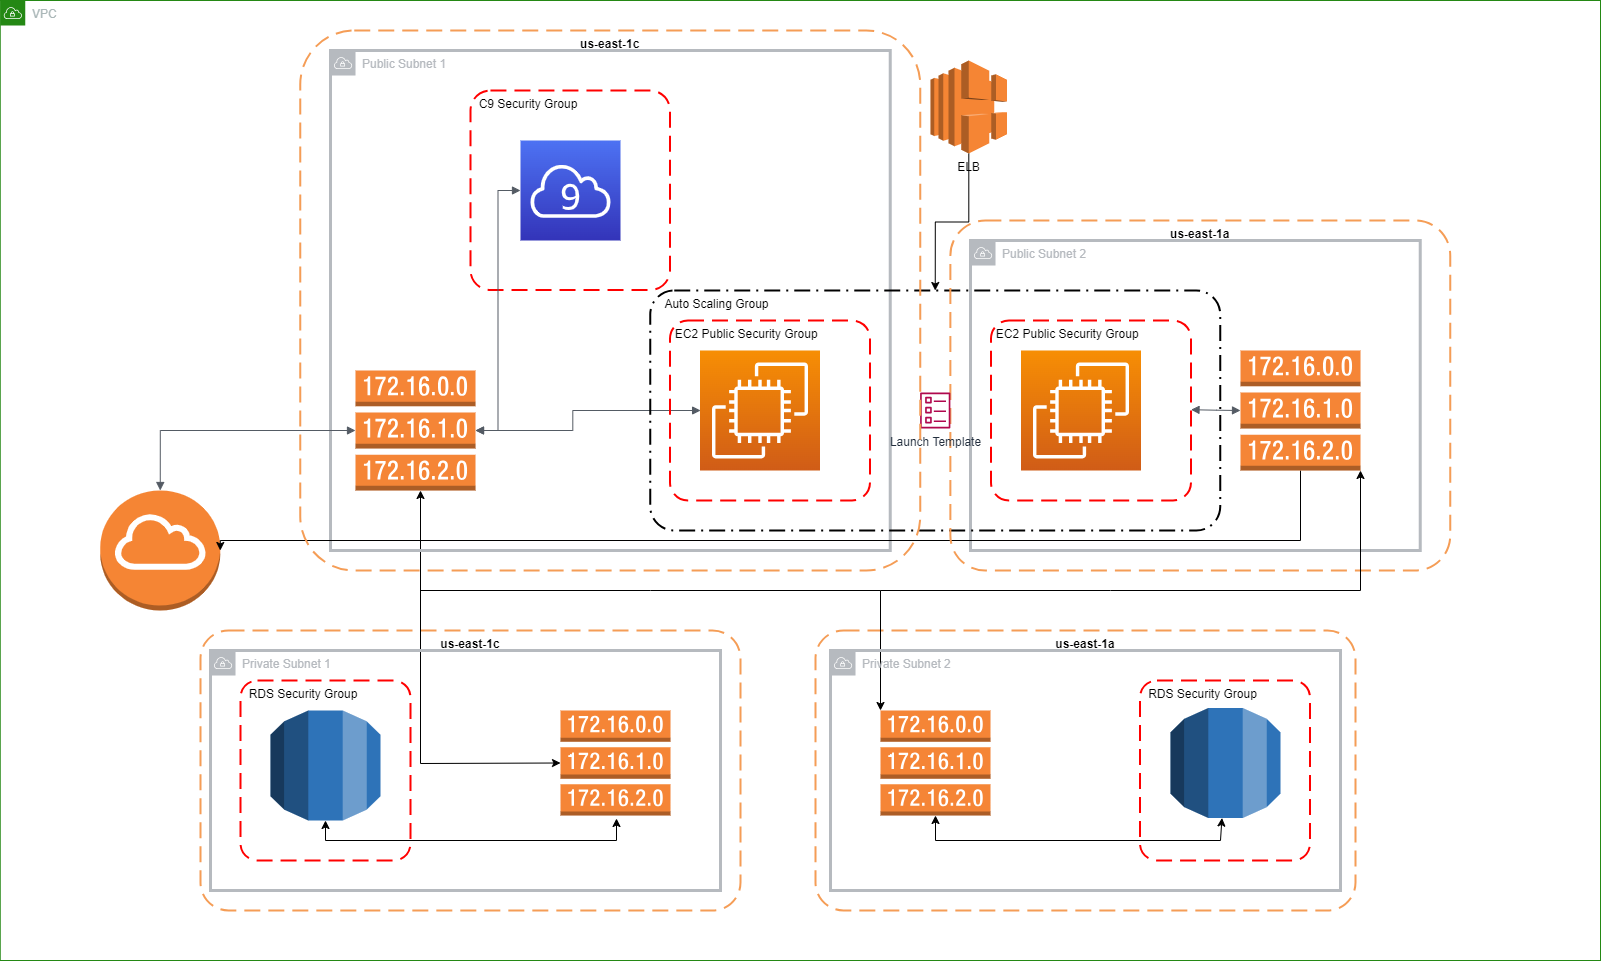

The diagram above was exported from draw.io. Its source (the exported page's mxGraphModel, read from the mxfile embedded in the PNG):
<mxGraphModel dx="2600" dy="2015" grid="1" gridSize="10" guides="1" tooltips="1" connect="1" arrows="1" fold="1" page="1" pageScale="1" pageWidth="850" pageHeight="1100" math="0" shadow="0">
  <root>
    <mxCell id="0" />
    <mxCell id="1" parent="0" />
    <mxCell id="yMK9fisSEjNSOoLFUpTA-5" value="us-east-1a" style="rounded=1;arcSize=10;dashed=1;strokeColor=#F59D56;fillColor=none;gradientColor=none;dashPattern=8 4;strokeWidth=2;fontStyle=1;verticalAlign=top;" parent="1" vertex="1">
      <mxGeometry x="295" y="440" width="540" height="280" as="geometry" />
    </mxCell>
    <mxCell id="yMK9fisSEjNSOoLFUpTA-4" value="us-east-1c" style="rounded=1;arcSize=10;dashed=1;strokeColor=#F59D56;fillColor=none;gradientColor=none;dashPattern=8 4;strokeWidth=2;fontStyle=1;verticalAlign=top;" parent="1" vertex="1">
      <mxGeometry x="-320" y="440" width="540" height="280" as="geometry" />
    </mxCell>
    <mxCell id="yMK9fisSEjNSOoLFUpTA-7" value="" style="endArrow=classic;startArrow=classic;html=1;rounded=0;exitX=0.5;exitY=1;exitDx=0;exitDy=0;exitPerimeter=0;" parent="1" source="jBY9xMUPWtOZYH6Eg2bi-18" edge="1">
      <mxGeometry width="50" height="50" relative="1" as="geometry">
        <mxPoint x="-190" y="625" as="sourcePoint" />
        <mxPoint x="96" y="628" as="targetPoint" />
        <Array as="points">
          <mxPoint x="-195" y="650" />
          <mxPoint x="96" y="650" />
        </Array>
      </mxGeometry>
    </mxCell>
    <mxCell id="yMK9fisSEjNSOoLFUpTA-8" value="" style="endArrow=classic;startArrow=classic;html=1;rounded=0;exitX=0;exitY=0.5;exitDx=0;exitDy=0;exitPerimeter=0;" parent="1" edge="1" source="jBY9xMUPWtOZYH6Eg2bi-19">
      <mxGeometry width="50" height="50" relative="1" as="geometry">
        <mxPoint x="90" y="520" as="sourcePoint" />
        <mxPoint x="-100" y="300" as="targetPoint" />
        <Array as="points">
          <mxPoint x="-100" y="573" />
        </Array>
      </mxGeometry>
    </mxCell>
    <mxCell id="yMK9fisSEjNSOoLFUpTA-9" value="" style="endArrow=none;startArrow=classic;html=1;rounded=0;startFill=1;endFill=0;" parent="1" edge="1">
      <mxGeometry width="50" height="50" relative="1" as="geometry">
        <mxPoint x="360" y="520" as="sourcePoint" />
        <mxPoint x="-100" y="400" as="targetPoint" />
        <Array as="points">
          <mxPoint x="360" y="400" />
          <mxPoint x="130" y="400" />
        </Array>
      </mxGeometry>
    </mxCell>
    <mxCell id="yMK9fisSEjNSOoLFUpTA-20" value="  RDS Security Group" style="rounded=1;arcSize=10;dashed=1;strokeColor=#ff0000;fillColor=none;gradientColor=none;dashPattern=8 4;strokeWidth=2;verticalAlign=top;align=left;" parent="1" vertex="1">
      <mxGeometry x="-280" y="490" width="170" height="180" as="geometry" />
    </mxCell>
    <mxCell id="yMK9fisSEjNSOoLFUpTA-23" value="VPC" style="points=[[0,0],[0.25,0],[0.5,0],[0.75,0],[1,0],[1,0.25],[1,0.5],[1,0.75],[1,1],[0.75,1],[0.5,1],[0.25,1],[0,1],[0,0.75],[0,0.5],[0,0.25]];outlineConnect=0;gradientColor=none;html=1;whiteSpace=wrap;fontSize=12;fontStyle=0;container=1;pointerEvents=0;collapsible=0;recursiveResize=0;shape=mxgraph.aws4.group;grIcon=mxgraph.aws4.group_vpc;strokeColor=#248814;fillColor=none;verticalAlign=top;align=left;spacingLeft=30;fontColor=#AAB7B8;dashed=0;" parent="1" vertex="1">
      <mxGeometry x="-520.25" y="-190" width="1600.25" height="960" as="geometry" />
    </mxCell>
    <mxCell id="jBY9xMUPWtOZYH6Eg2bi-7" value="" style="outlineConnect=0;dashed=0;verticalLabelPosition=bottom;verticalAlign=top;align=center;html=1;shape=mxgraph.aws3.internet_gateway;fillColor=#F58534;gradientColor=none;" parent="yMK9fisSEjNSOoLFUpTA-23" vertex="1">
      <mxGeometry x="100" y="490" width="120" height="120" as="geometry" />
    </mxCell>
    <mxCell id="0WlW2SG29Suli8yCk5mJ-22" style="edgeStyle=orthogonalEdgeStyle;rounded=0;orthogonalLoop=1;jettySize=auto;html=1;entryX=0.5;entryY=0;entryDx=0;entryDy=0;" edge="1" parent="yMK9fisSEjNSOoLFUpTA-23" source="0WlW2SG29Suli8yCk5mJ-1" target="0WlW2SG29Suli8yCk5mJ-3">
      <mxGeometry relative="1" as="geometry" />
    </mxCell>
    <mxCell id="0WlW2SG29Suli8yCk5mJ-1" value="ELB" style="outlineConnect=0;dashed=0;verticalLabelPosition=bottom;verticalAlign=top;align=center;html=1;shape=mxgraph.aws3.elastic_load_balancing;fillColor=#F58534;gradientColor=none;" vertex="1" parent="yMK9fisSEjNSOoLFUpTA-23">
      <mxGeometry x="930.25" y="60" width="76.5" height="93" as="geometry" />
    </mxCell>
    <mxCell id="jBY9xMUPWtOZYH6Eg2bi-1" value="" style="sketch=0;points=[[0,0,0],[0.25,0,0],[0.5,0,0],[0.75,0,0],[1,0,0],[0,1,0],[0.25,1,0],[0.5,1,0],[0.75,1,0],[1,1,0],[0,0.25,0],[0,0.5,0],[0,0.75,0],[1,0.25,0],[1,0.5,0],[1,0.75,0]];outlineConnect=0;fontColor=#232F3E;gradientColor=#F78E04;gradientDirection=north;fillColor=#D05C17;strokeColor=#ffffff;dashed=0;verticalLabelPosition=bottom;verticalAlign=top;align=center;html=1;fontSize=12;fontStyle=0;aspect=fixed;shape=mxgraph.aws4.resourceIcon;resIcon=mxgraph.aws4.ec2;" parent="yMK9fisSEjNSOoLFUpTA-23" vertex="1">
      <mxGeometry x="699.75" y="350" width="120" height="120" as="geometry" />
    </mxCell>
    <mxCell id="yMK9fisSEjNSOoLFUpTA-11" value="  C9 Security Group" style="rounded=1;arcSize=10;dashed=1;strokeColor=#ff0000;fillColor=none;gradientColor=none;dashPattern=8 4;strokeWidth=2;verticalAlign=top;align=left;" parent="yMK9fisSEjNSOoLFUpTA-23" vertex="1">
      <mxGeometry x="470.25" y="90" width="199.5" height="199.5" as="geometry" />
    </mxCell>
    <mxCell id="jBY9xMUPWtOZYH6Eg2bi-11" value="" style="edgeStyle=orthogonalEdgeStyle;html=1;endArrow=block;elbow=vertical;startArrow=block;startFill=1;endFill=1;strokeColor=#545B64;rounded=0;exitX=1;exitY=0.5;exitDx=0;exitDy=0;exitPerimeter=0;entryX=0.153;entryY=0.5;entryDx=0;entryDy=0;entryPerimeter=0;" parent="yMK9fisSEjNSOoLFUpTA-23" source="jBY9xMUPWtOZYH6Eg2bi-6" edge="1" target="jBY9xMUPWtOZYH6Eg2bi-16">
      <mxGeometry width="100" relative="1" as="geometry">
        <mxPoint x="510.25" y="420" as="sourcePoint" />
        <mxPoint x="630.25" y="420" as="targetPoint" />
        <Array as="points" />
      </mxGeometry>
    </mxCell>
    <mxCell id="jBY9xMUPWtOZYH6Eg2bi-13" value="Public Subnet 1" style="sketch=0;outlineConnect=0;gradientColor=none;html=1;whiteSpace=wrap;fontSize=12;fontStyle=0;shape=mxgraph.aws4.group;grIcon=mxgraph.aws4.group_vpc;strokeColor=#B6BABF;fillColor=none;verticalAlign=top;align=left;spacingLeft=30;fontColor=#B6BABF;dashed=0;strokeWidth=3;" parent="yMK9fisSEjNSOoLFUpTA-23" vertex="1">
      <mxGeometry x="330.25" y="50" width="559.75" height="500" as="geometry" />
    </mxCell>
    <mxCell id="jBY9xMUPWtOZYH6Eg2bi-16" value=" EC2 Public Security Group" style="rounded=1;arcSize=10;dashed=1;strokeColor=#ff0000;fillColor=none;gradientColor=none;dashPattern=8 4;strokeWidth=2;align=left;verticalAlign=top;" parent="yMK9fisSEjNSOoLFUpTA-23" vertex="1">
      <mxGeometry x="669.75" y="320" width="200" height="180" as="geometry" />
    </mxCell>
    <mxCell id="jBY9xMUPWtOZYH6Eg2bi-6" value="" style="outlineConnect=0;dashed=0;verticalLabelPosition=bottom;verticalAlign=top;align=center;html=1;shape=mxgraph.aws3.route_table;fillColor=#F58536;gradientColor=none;" parent="yMK9fisSEjNSOoLFUpTA-23" vertex="1">
      <mxGeometry x="355.25" y="370" width="120" height="120" as="geometry" />
    </mxCell>
    <mxCell id="jBY9xMUPWtOZYH6Eg2bi-38" value="" style="sketch=0;points=[[0,0,0],[0.25,0,0],[0.5,0,0],[0.75,0,0],[1,0,0],[0,1,0],[0.25,1,0],[0.5,1,0],[0.75,1,0],[1,1,0],[0,0.25,0],[0,0.5,0],[0,0.75,0],[1,0.25,0],[1,0.5,0],[1,0.75,0]];outlineConnect=0;fontColor=#232F3E;gradientColor=#4D72F3;gradientDirection=north;fillColor=#3334B9;strokeColor=#ffffff;dashed=0;verticalLabelPosition=bottom;verticalAlign=top;align=center;html=1;fontSize=12;fontStyle=0;aspect=fixed;shape=mxgraph.aws4.resourceIcon;resIcon=mxgraph.aws4.cloud9;" parent="yMK9fisSEjNSOoLFUpTA-23" vertex="1">
      <mxGeometry x="520.25" y="140" width="100" height="100" as="geometry" />
    </mxCell>
    <mxCell id="jBY9xMUPWtOZYH6Eg2bi-39" value="" style="edgeStyle=orthogonalEdgeStyle;html=1;endArrow=block;elbow=vertical;startArrow=block;startFill=1;endFill=1;strokeColor=#545B64;rounded=0;entryX=0;entryY=0.5;entryDx=0;entryDy=0;entryPerimeter=0;" parent="yMK9fisSEjNSOoLFUpTA-23" source="jBY9xMUPWtOZYH6Eg2bi-6" target="jBY9xMUPWtOZYH6Eg2bi-38" edge="1">
      <mxGeometry width="100" relative="1" as="geometry">
        <mxPoint x="485.25" y="440" as="sourcePoint" />
        <mxPoint x="660.25" y="440" as="targetPoint" />
        <Array as="points" />
      </mxGeometry>
    </mxCell>
    <mxCell id="jBY9xMUPWtOZYH6Eg2bi-8" value="" style="edgeStyle=orthogonalEdgeStyle;html=1;endArrow=block;elbow=vertical;startArrow=block;startFill=1;endFill=1;strokeColor=#545B64;rounded=0;exitX=0.5;exitY=0;exitDx=0;exitDy=0;exitPerimeter=0;entryX=0;entryY=0.5;entryDx=0;entryDy=0;entryPerimeter=0;" parent="yMK9fisSEjNSOoLFUpTA-23" source="jBY9xMUPWtOZYH6Eg2bi-7" target="jBY9xMUPWtOZYH6Eg2bi-6" edge="1">
      <mxGeometry width="100" relative="1" as="geometry">
        <mxPoint x="480.25" y="310" as="sourcePoint" />
        <mxPoint x="580.25" y="310" as="targetPoint" />
        <Array as="points">
          <mxPoint x="160" y="430" />
        </Array>
      </mxGeometry>
    </mxCell>
    <mxCell id="0WlW2SG29Suli8yCk5mJ-8" value="Public Subnet 2" style="sketch=0;outlineConnect=0;gradientColor=none;html=1;whiteSpace=wrap;fontSize=12;fontStyle=0;shape=mxgraph.aws4.group;grIcon=mxgraph.aws4.group_vpc;strokeColor=#B6BABF;fillColor=none;verticalAlign=top;align=left;spacingLeft=30;fontColor=#B6BABF;dashed=0;labelBorderColor=none;strokeWidth=3;" vertex="1" parent="yMK9fisSEjNSOoLFUpTA-23">
      <mxGeometry x="970.25" y="240" width="449.75" height="310" as="geometry" />
    </mxCell>
    <mxCell id="0WlW2SG29Suli8yCk5mJ-9" value="" style="sketch=0;points=[[0,0,0],[0.25,0,0],[0.5,0,0],[0.75,0,0],[1,0,0],[0,1,0],[0.25,1,0],[0.5,1,0],[0.75,1,0],[1,1,0],[0,0.25,0],[0,0.5,0],[0,0.75,0],[1,0.25,0],[1,0.5,0],[1,0.75,0]];outlineConnect=0;fontColor=#232F3E;gradientColor=#F78E04;gradientDirection=north;fillColor=#D05C17;strokeColor=#ffffff;dashed=0;verticalLabelPosition=bottom;verticalAlign=top;align=center;html=1;fontSize=12;fontStyle=0;aspect=fixed;shape=mxgraph.aws4.resourceIcon;resIcon=mxgraph.aws4.ec2;" vertex="1" parent="yMK9fisSEjNSOoLFUpTA-23">
      <mxGeometry x="1020.75" y="350" width="120" height="120" as="geometry" />
    </mxCell>
    <mxCell id="0WlW2SG29Suli8yCk5mJ-10" value=" EC2 Public Security Group" style="rounded=1;arcSize=10;dashed=1;strokeColor=#ff0000;fillColor=none;gradientColor=none;dashPattern=8 4;strokeWidth=2;align=left;verticalAlign=top;" vertex="1" parent="yMK9fisSEjNSOoLFUpTA-23">
      <mxGeometry x="990.75" y="320" width="200" height="180" as="geometry" />
    </mxCell>
    <mxCell id="0WlW2SG29Suli8yCk5mJ-18" style="edgeStyle=orthogonalEdgeStyle;rounded=0;orthogonalLoop=1;jettySize=auto;html=1;exitX=0.5;exitY=1;exitDx=0;exitDy=0;exitPerimeter=0;entryX=1;entryY=0.5;entryDx=0;entryDy=0;entryPerimeter=0;" edge="1" parent="yMK9fisSEjNSOoLFUpTA-23" source="0WlW2SG29Suli8yCk5mJ-12" target="jBY9xMUPWtOZYH6Eg2bi-7">
      <mxGeometry relative="1" as="geometry">
        <mxPoint x="250.25" y="540" as="targetPoint" />
        <Array as="points">
          <mxPoint x="1300" y="540" />
          <mxPoint x="220" y="540" />
        </Array>
      </mxGeometry>
    </mxCell>
    <mxCell id="0WlW2SG29Suli8yCk5mJ-12" value="" style="outlineConnect=0;dashed=0;verticalLabelPosition=bottom;verticalAlign=top;align=center;html=1;shape=mxgraph.aws3.route_table;fillColor=#F58536;gradientColor=none;" vertex="1" parent="yMK9fisSEjNSOoLFUpTA-23">
      <mxGeometry x="1240.25" y="350" width="120" height="120" as="geometry" />
    </mxCell>
    <mxCell id="0WlW2SG29Suli8yCk5mJ-13" value="" style="edgeStyle=orthogonalEdgeStyle;html=1;endArrow=block;elbow=vertical;startArrow=block;startFill=1;endFill=1;strokeColor=#545B64;rounded=0;exitX=1;exitY=0.5;exitDx=0;exitDy=0;exitPerimeter=0;" edge="1" parent="yMK9fisSEjNSOoLFUpTA-23">
      <mxGeometry width="100" relative="1" as="geometry">
        <mxPoint x="1190.75" y="409.21000000000004" as="sourcePoint" />
        <mxPoint x="1240.25" y="410" as="targetPoint" />
        <Array as="points" />
      </mxGeometry>
    </mxCell>
    <mxCell id="0WlW2SG29Suli8yCk5mJ-3" value="    Auto Scaling Group" style="rounded=1;arcSize=10;dashed=1;fillColor=none;gradientColor=none;dashPattern=8 3 1 3;strokeWidth=2;align=left;verticalAlign=top;" vertex="1" parent="yMK9fisSEjNSOoLFUpTA-23">
      <mxGeometry x="650" y="290" width="570" height="240" as="geometry" />
    </mxCell>
    <mxCell id="0WlW2SG29Suli8yCk5mJ-16" value="us-east-1a" style="rounded=1;arcSize=10;dashed=1;strokeColor=#F59D56;fillColor=none;gradientColor=none;dashPattern=8 4;strokeWidth=2;fontStyle=1;verticalAlign=top;" vertex="1" parent="yMK9fisSEjNSOoLFUpTA-23">
      <mxGeometry x="950.12" y="220" width="499.88" height="350" as="geometry" />
    </mxCell>
    <mxCell id="0WlW2SG29Suli8yCk5mJ-19" value="Launch Template" style="sketch=0;outlineConnect=0;fontColor=#232F3E;gradientColor=none;fillColor=#B0084D;strokeColor=none;dashed=0;verticalLabelPosition=bottom;verticalAlign=top;align=center;html=1;fontSize=12;fontStyle=0;aspect=fixed;pointerEvents=1;shape=mxgraph.aws4.template;" vertex="1" parent="yMK9fisSEjNSOoLFUpTA-23">
      <mxGeometry x="919.87" y="391.84999999999997" width="30.25" height="36.3" as="geometry" />
    </mxCell>
    <mxCell id="0WlW2SG29Suli8yCk5mJ-21" value="" style="endArrow=none;startArrow=classic;html=1;rounded=0;startFill=1;endFill=0;exitX=1;exitY=1;exitDx=0;exitDy=0;exitPerimeter=0;" edge="1" parent="yMK9fisSEjNSOoLFUpTA-23" source="0WlW2SG29Suli8yCk5mJ-12">
      <mxGeometry width="50" height="50" relative="1" as="geometry">
        <mxPoint x="1340.25" y="710" as="sourcePoint" />
        <mxPoint x="880.25" y="590" as="targetPoint" />
        <Array as="points">
          <mxPoint x="1360.25" y="590" />
          <mxPoint x="1110.25" y="590" />
        </Array>
      </mxGeometry>
    </mxCell>
    <mxCell id="0WlW2SG29Suli8yCk5mJ-24" value="us-east-1c" style="rounded=1;arcSize=10;dashed=1;strokeColor=#F59D56;fillColor=none;gradientColor=none;dashPattern=8 4;strokeWidth=2;fontStyle=1;verticalAlign=top;" vertex="1" parent="yMK9fisSEjNSOoLFUpTA-23">
      <mxGeometry x="300" y="30" width="620" height="540" as="geometry" />
    </mxCell>
    <mxCell id="yMK9fisSEjNSOoLFUpTA-1" value="Private Subnet 2" style="sketch=0;outlineConnect=0;gradientColor=none;html=1;whiteSpace=wrap;fontSize=12;fontStyle=0;shape=mxgraph.aws4.group;grIcon=mxgraph.aws4.group_vpc;strokeColor=#B6BABF;fillColor=none;verticalAlign=top;align=left;spacingLeft=30;fontColor=#B6BABF;dashed=0;strokeWidth=3;" parent="1" vertex="1">
      <mxGeometry x="310" y="460" width="510" height="240" as="geometry" />
    </mxCell>
    <mxCell id="yMK9fisSEjNSOoLFUpTA-2" value="" style="outlineConnect=0;dashed=0;verticalLabelPosition=bottom;verticalAlign=top;align=center;html=1;shape=mxgraph.aws3.rds;fillColor=#2E73B8;gradientColor=none;" parent="1" vertex="1">
      <mxGeometry x="650" y="517.5" width="110" height="110" as="geometry" />
    </mxCell>
    <mxCell id="yMK9fisSEjNSOoLFUpTA-3" value="" style="outlineConnect=0;dashed=0;verticalLabelPosition=bottom;verticalAlign=top;align=center;html=1;shape=mxgraph.aws3.route_table;fillColor=#F58536;gradientColor=none;" parent="1" vertex="1">
      <mxGeometry x="360" y="520" width="110" height="105" as="geometry" />
    </mxCell>
    <mxCell id="yMK9fisSEjNSOoLFUpTA-6" value="" style="endArrow=classic;startArrow=classic;html=1;rounded=0;exitX=0.5;exitY=1;exitDx=0;exitDy=0;exitPerimeter=0;" parent="1" source="yMK9fisSEjNSOoLFUpTA-3" target="yMK9fisSEjNSOoLFUpTA-2" edge="1">
      <mxGeometry width="50" height="50" relative="1" as="geometry">
        <mxPoint x="540" y="630" as="sourcePoint" />
        <mxPoint x="590" y="580" as="targetPoint" />
        <Array as="points">
          <mxPoint x="415" y="650" />
          <mxPoint x="700" y="650" />
        </Array>
      </mxGeometry>
    </mxCell>
    <mxCell id="yMK9fisSEjNSOoLFUpTA-22" value="  RDS Security Group" style="rounded=1;arcSize=10;dashed=1;strokeColor=#ff0000;fillColor=none;gradientColor=none;dashPattern=8 4;strokeWidth=2;verticalAlign=top;align=left;" parent="1" vertex="1">
      <mxGeometry x="619.5" y="490" width="170" height="180" as="geometry" />
    </mxCell>
    <mxCell id="jBY9xMUPWtOZYH6Eg2bi-4" value="Untitled Layer" parent="0" />
    <mxCell id="jBY9xMUPWtOZYH6Eg2bi-17" value="Private Subnet 1" style="sketch=0;outlineConnect=0;gradientColor=none;html=1;whiteSpace=wrap;fontSize=12;fontStyle=0;shape=mxgraph.aws4.group;grIcon=mxgraph.aws4.group_vpc;strokeColor=#B6BABF;fillColor=none;verticalAlign=top;align=left;spacingLeft=30;fontColor=#B6BABF;dashed=0;strokeWidth=3;" parent="jBY9xMUPWtOZYH6Eg2bi-4" vertex="1">
      <mxGeometry x="-310" y="460" width="510" height="240" as="geometry" />
    </mxCell>
    <mxCell id="jBY9xMUPWtOZYH6Eg2bi-18" value="" style="outlineConnect=0;dashed=0;verticalLabelPosition=bottom;verticalAlign=top;align=center;html=1;shape=mxgraph.aws3.rds;fillColor=#2E73B8;gradientColor=none;" parent="jBY9xMUPWtOZYH6Eg2bi-4" vertex="1">
      <mxGeometry x="-250" y="520" width="110" height="110" as="geometry" />
    </mxCell>
    <mxCell id="jBY9xMUPWtOZYH6Eg2bi-19" value="" style="outlineConnect=0;dashed=0;verticalLabelPosition=bottom;verticalAlign=top;align=center;html=1;shape=mxgraph.aws3.route_table;fillColor=#F58536;gradientColor=none;" parent="jBY9xMUPWtOZYH6Eg2bi-4" vertex="1">
      <mxGeometry x="40" y="520" width="110" height="105" as="geometry" />
    </mxCell>
  </root>
</mxGraphModel>